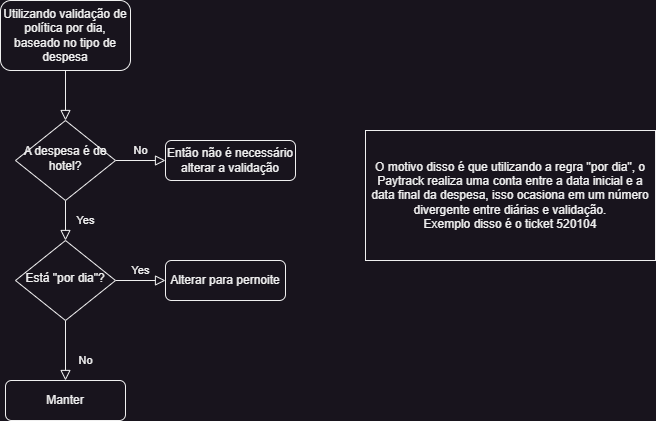

The diagram above was exported from draw.io. Its source (the exported page's mxGraphModel, read from the mxfile embedded in the PNG):
<mxGraphModel dx="880" dy="524" grid="1" gridSize="10" guides="1" tooltips="1" connect="1" arrows="1" fold="1" page="1" pageScale="1" pageWidth="827" pageHeight="1169" math="0" shadow="0">
  <root>
    <mxCell id="WIyWlLk6GJQsqaUBKTNV-0" />
    <mxCell id="WIyWlLk6GJQsqaUBKTNV-1" parent="WIyWlLk6GJQsqaUBKTNV-0" />
    <mxCell id="WIyWlLk6GJQsqaUBKTNV-2" value="" style="rounded=0;html=1;jettySize=auto;orthogonalLoop=1;fontSize=11;endArrow=block;endFill=0;endSize=8;strokeWidth=1;shadow=0;labelBackgroundColor=none;edgeStyle=orthogonalEdgeStyle;" parent="WIyWlLk6GJQsqaUBKTNV-1" source="WIyWlLk6GJQsqaUBKTNV-3" target="WIyWlLk6GJQsqaUBKTNV-6" edge="1">
      <mxGeometry relative="1" as="geometry" />
    </mxCell>
    <mxCell id="WIyWlLk6GJQsqaUBKTNV-3" value="Utilizando validação de política por dia, baseado no tipo de despesa" style="rounded=1;whiteSpace=wrap;html=1;fontSize=12;glass=0;strokeWidth=1;shadow=0;" parent="WIyWlLk6GJQsqaUBKTNV-1" vertex="1">
      <mxGeometry x="155" y="50" width="130" height="70" as="geometry" />
    </mxCell>
    <mxCell id="WIyWlLk6GJQsqaUBKTNV-4" value="Yes" style="rounded=0;html=1;jettySize=auto;orthogonalLoop=1;fontSize=11;endArrow=block;endFill=0;endSize=8;strokeWidth=1;shadow=0;labelBackgroundColor=none;edgeStyle=orthogonalEdgeStyle;" parent="WIyWlLk6GJQsqaUBKTNV-1" source="WIyWlLk6GJQsqaUBKTNV-6" target="WIyWlLk6GJQsqaUBKTNV-10" edge="1">
      <mxGeometry y="20" relative="1" as="geometry">
        <mxPoint as="offset" />
      </mxGeometry>
    </mxCell>
    <mxCell id="WIyWlLk6GJQsqaUBKTNV-5" value="No" style="edgeStyle=orthogonalEdgeStyle;rounded=0;html=1;jettySize=auto;orthogonalLoop=1;fontSize=11;endArrow=block;endFill=0;endSize=8;strokeWidth=1;shadow=0;labelBackgroundColor=none;" parent="WIyWlLk6GJQsqaUBKTNV-1" source="WIyWlLk6GJQsqaUBKTNV-6" target="WIyWlLk6GJQsqaUBKTNV-7" edge="1">
      <mxGeometry y="10" relative="1" as="geometry">
        <mxPoint as="offset" />
      </mxGeometry>
    </mxCell>
    <mxCell id="WIyWlLk6GJQsqaUBKTNV-6" value="A despesa é de hotel?" style="rhombus;whiteSpace=wrap;html=1;shadow=0;fontFamily=Helvetica;fontSize=12;align=center;strokeWidth=1;spacing=6;spacingTop=-4;" parent="WIyWlLk6GJQsqaUBKTNV-1" vertex="1">
      <mxGeometry x="170" y="170" width="100" height="80" as="geometry" />
    </mxCell>
    <mxCell id="WIyWlLk6GJQsqaUBKTNV-7" value="Então não é necessário alterar a validação" style="rounded=1;whiteSpace=wrap;html=1;fontSize=12;glass=0;strokeWidth=1;shadow=0;" parent="WIyWlLk6GJQsqaUBKTNV-1" vertex="1">
      <mxGeometry x="320" y="190" width="130" height="40" as="geometry" />
    </mxCell>
    <mxCell id="WIyWlLk6GJQsqaUBKTNV-8" value="No" style="rounded=0;html=1;jettySize=auto;orthogonalLoop=1;fontSize=11;endArrow=block;endFill=0;endSize=8;strokeWidth=1;shadow=0;labelBackgroundColor=none;edgeStyle=orthogonalEdgeStyle;" parent="WIyWlLk6GJQsqaUBKTNV-1" source="WIyWlLk6GJQsqaUBKTNV-10" target="WIyWlLk6GJQsqaUBKTNV-11" edge="1">
      <mxGeometry x="0.3333" y="20" relative="1" as="geometry">
        <mxPoint as="offset" />
      </mxGeometry>
    </mxCell>
    <mxCell id="WIyWlLk6GJQsqaUBKTNV-9" value="Yes" style="edgeStyle=orthogonalEdgeStyle;rounded=0;html=1;jettySize=auto;orthogonalLoop=1;fontSize=11;endArrow=block;endFill=0;endSize=8;strokeWidth=1;shadow=0;labelBackgroundColor=none;" parent="WIyWlLk6GJQsqaUBKTNV-1" source="WIyWlLk6GJQsqaUBKTNV-10" target="WIyWlLk6GJQsqaUBKTNV-12" edge="1">
      <mxGeometry y="10" relative="1" as="geometry">
        <mxPoint as="offset" />
      </mxGeometry>
    </mxCell>
    <mxCell id="WIyWlLk6GJQsqaUBKTNV-10" value="Está &quot;por dia&quot;?" style="rhombus;whiteSpace=wrap;html=1;shadow=0;fontFamily=Helvetica;fontSize=12;align=center;strokeWidth=1;spacing=6;spacingTop=-4;" parent="WIyWlLk6GJQsqaUBKTNV-1" vertex="1">
      <mxGeometry x="170" y="290" width="100" height="80" as="geometry" />
    </mxCell>
    <mxCell id="WIyWlLk6GJQsqaUBKTNV-11" value="Manter" style="rounded=1;whiteSpace=wrap;html=1;fontSize=12;glass=0;strokeWidth=1;shadow=0;" parent="WIyWlLk6GJQsqaUBKTNV-1" vertex="1">
      <mxGeometry x="160" y="430" width="120" height="40" as="geometry" />
    </mxCell>
    <mxCell id="WIyWlLk6GJQsqaUBKTNV-12" value="Alterar para pernoite" style="rounded=1;whiteSpace=wrap;html=1;fontSize=12;glass=0;strokeWidth=1;shadow=0;" parent="WIyWlLk6GJQsqaUBKTNV-1" vertex="1">
      <mxGeometry x="320" y="310" width="120" height="40" as="geometry" />
    </mxCell>
    <mxCell id="ueaslvBMaHWGv236IC1u-0" value="O motivo disso é que utilizando a regra &quot;por dia&quot;, o Paytrack realiza uma conta entre a data inicial e a data final da despesa, isso ocasiona em um número divergente entre diárias e validação.&lt;br&gt;Exemplo disso é o ticket 520104" style="rounded=0;whiteSpace=wrap;html=1;" vertex="1" parent="WIyWlLk6GJQsqaUBKTNV-1">
      <mxGeometry x="520" y="180" width="290" height="130" as="geometry" />
    </mxCell>
  </root>
</mxGraphModel>